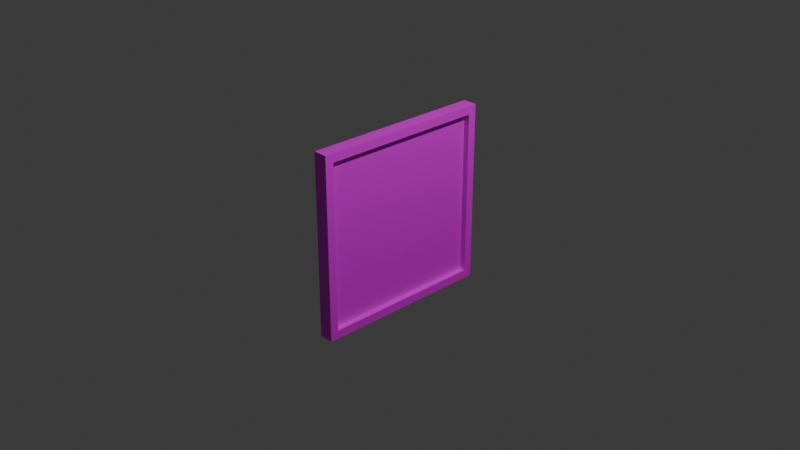 # Source: monitor3.blend  (saved by Blender 5.0.119; exported with 4.5.12 LTS)
import bpy
from mathutils import Matrix  # noqa: F401  (used for matrix-valued properties, if any)

bpy.ops.wm.read_factory_settings(use_empty=True)
scene = bpy.context.scene
scene.name = 'Scene'

# ---- collections
col_collection = bpy.data.collections.new('Collection'); scene.collection.children.link(col_collection)

# ---- images (referenced by path relative to the original .blend; pixels are not part of the script)
import os
ASSET_DIR = os.environ.get("B2B_ASSET_DIR", "")  # directory of the original .blend (textures are referenced by path, not embedded)
HERE = os.path.dirname(os.path.abspath(__file__))  # packed textures are extracted next to this script under _unpacked/

def load_image(name, relpath, width, height, colorspace="sRGB"):
    """Load a texture the original file referenced (path relative to the .blend, or extracted next to this script)."""
    p = next((c for c in (os.path.join(HERE, relpath), os.path.join(ASSET_DIR, relpath)) if relpath and os.path.exists(c)), "")
    if p:
        img = bpy.data.images.load(p, check_existing=True)
        img.name = name
    else:  # same state as the original file: an image datablock whose file is absent (Cycles renders it pink)
        img = bpy.data.images.new(name, width, height)
        img.source = "FILE"
        img.filepath = "//" + (relpath or name)
    img.colorspace_settings.name = colorspace
    return img
img_monitor3 = load_image('Monitor3', '', 128, 128, 'sRGB')

# ---- materials (node trees are filled in below, after node groups)
mat_material = bpy.data.materials.new('Material')
mat_material.alpha_threshold = 0.0
mat_material.use_backface_culling_lightprobe_volume = False
mat_material.roughness = 0.5
mat_material.line_color = (0.0, 0.0, 0.0, 1.0)

# ---- material node trees
mat_material.use_nodes = True; mat_material.node_tree.nodes.clear()
_N = mat_material.node_tree.nodes; _L = mat_material.node_tree.links
n0 = _N.new('ShaderNodeOutputMaterial'); n0.name = 'Material Output'; n0.location = (200, 100)
n1 = _N.new('ShaderNodeBsdfPrincipled'); n1.name = 'Principled BSDF'; n1.location = (-200, 100)
n2 = _N.new('ShaderNodeTexImage'); n2.name = 'Image Texture'; n2.location = (-490, 60)
n2.image = img_monitor3
n2.interpolation = 'Closest'
_L.new(n1.outputs[0], n0.inputs[0])
_L.new(n2.outputs[0], n1.inputs[0])
n0.is_active_output = True

# ---- world
world_world = bpy.data.worlds.new('World'); scene.world = world_world
world_world.use_nodes = True; world_world.node_tree.nodes.clear()
_N = world_world.node_tree.nodes; _L = world_world.node_tree.links
n0 = _N.new('ShaderNodeOutputWorld'); n0.name = 'World Output'; n0.location = (200, 100)
n1 = _N.new('ShaderNodeBackground'); n1.name = 'Background'; n1.location = (-200, 100)
n1.inputs[0].default_value = (0.05088, 0.05088, 0.05088, 1.0)
_L.new(n1.outputs[0], n0.inputs[0])
n0.is_active_output = True
world_world.color = (0.05088, 0.05088, 0.05088)
world_world.sun_shadow_jitter_overblur = 0.0

# ---- cameras
cam_camera = bpy.data.cameras.new('Camera')
cam_camera.clip_end = 100.0
cam_camera.ortho_scale = 7.314

# ---- lights
light_light = bpy.data.lights.new('Light', 'POINT')
light_light.energy = 1000.0
light_light.shadow_soft_size = 0.1

# ---- meshes
me_cube = bpy.data.meshes.new('Cube')
me_cube.from_pydata([(0.078, 0.9067, 0.9067), (0.078, 0.9067, -0.9067), (0.078, -0.9067, 0.9067), (0.078, -0.9067, -0.9067), (-0.078, 1.0, 1.0), (-0.078, 1.0, -1.0), (-0.078, -1.0, 1.0), (-0.078, -1.0, -1.0), (0.078, 1.0, 1.0), (0.078, 1.0, -1.0), (0.078, -1.0, 1.0), (0.078, -1.0, -1.0), (0.01722, 0.9067, 0.9067), (0.01722, 0.9067, -0.9067), (0.01722, -0.9067, 0.9067), (0.01722, -0.9067, -0.9067)], [], [(8, 4, 6, 10), (11, 10, 6, 7), (7, 6, 4, 5), (5, 9, 11, 7), (3, 1, 13, 15), (5, 4, 8, 9), (0, 1, 9, 8), (3, 2, 10, 11), (2, 0, 8, 10), (1, 3, 11, 9), (13, 12, 14, 15), (2, 3, 15, 14), (0, 2, 14, 12), (1, 0, 12, 13)])
_uv = me_cube.uv_layers.new(name='UVMap')
_uv.uv.foreach_set('vector', [0.0002342, 0.5002, 0.0392, 0.5002, 0.0392, 0.9998, 0.0002341, 0.9998, 0.1181, 0.5002, 0.1181, 0.9998, 0.07909, 0.9998, 0.07909, 0.5002, 0.0002342, 0.0002342, 0.4998, 0.0002342, 0.4998, 0.4998, 0.0002342, 0.4998, 0.07863, 0.9998, 0.03966, 0.9998, 0.03966, 0.5002, 0.07863, 0.5002, 0.6265, 0.5002, 0.6265, 0.9532, 0.6114, 0.9532, 0.6114, 0.5002, 0.1575, 0.5002, 0.1575, 0.9998, 0.1185, 0.9998, 0.1185, 0.5002, 0.9765, 0.4765, 0.9765, 0.02354, 0.9998, 0.0002341, 0.9998, 0.4998, 0.5235, 0.02354, 0.5235, 0.4765, 0.5002, 0.4998, 0.5002, 0.0002342, 0.5235, 0.4765, 0.9765, 0.4765, 0.9998, 0.4998, 0.5002, 0.4998, 0.9765, 0.02354, 0.5235, 0.02354, 0.5002, 0.0002342, 0.9998, 0.0002341, 0.158, 0.5002, 0.6109, 0.5002, 0.6109, 0.9532, 0.158, 0.9532, 0.6422, 0.5002, 0.6422, 0.9532, 0.627, 0.9532, 0.627, 0.5002, 0.6578, 0.5002, 0.6578, 0.9532, 0.6426, 0.9532, 0.6426, 0.5002, 0.6735, 0.5002, 0.6735, 0.9532, 0.6583, 0.9532, 0.6583, 0.5002])
me_cube.materials.append(mat_material)
me_cube.use_mirror_vertex_groups = False
me_cube.update()

# ---- objects
ob_cube = bpy.data.objects.new('Cube', me_cube)
ob_light = bpy.data.objects.new('Light', light_light)
ob_camera = bpy.data.objects.new('Camera', cam_camera)

# ---- transforms, parenting, visibility, modifiers, constraints
ob_cube.location = (0.0, 0.0, 0.0)
ob_cube.lock_rotations_4d = False
ob_cube.empty_display_type = 'ARROWS'
ob_cube.lineart.crease_threshold = 0.0
ob_light.location = (4.076, 1.005, 5.904)
ob_light.rotation_euler = (0.6503, 0.05522, 1.866)
ob_light.lock_rotations_4d = False
ob_light.empty_display_type = 'ARROWS'
ob_light.color = (0.0, 0.0, 0.0, 0.0)
ob_light.lineart.crease_threshold = 0.0
ob_camera.location = (7.359, -6.926, 4.958)
ob_camera.rotation_euler = (1.109, 0.0, 0.8149)
ob_camera.lock_rotations_4d = False
ob_camera.empty_display_type = 'ARROWS'
ob_camera.color = (0.0, 0.0, 0.0, 0.0)
ob_camera.display_type = 'WIRE'
ob_camera.lineart.crease_threshold = 0.0

# ---- collection membership
col_collection.objects.link(ob_cube)
col_collection.objects.link(ob_light)
col_collection.objects.link(ob_camera)

# ---- scene / render settings (as saved in the file)
scene.camera = ob_camera
scene.frame_start = 1; scene.frame_end = 250; scene.frame_set(1)
scene.render.engine = 'BLENDER_EEVEE_NEXT'
scene.render.bake_bias = 0.0
scene.render.bake_samples = 0
scene.cycles.sampling_pattern = 'TABULATED_SOBOL'
scene.eevee.use_volume_custom_range = False
bpy.context.view_layer.update()
